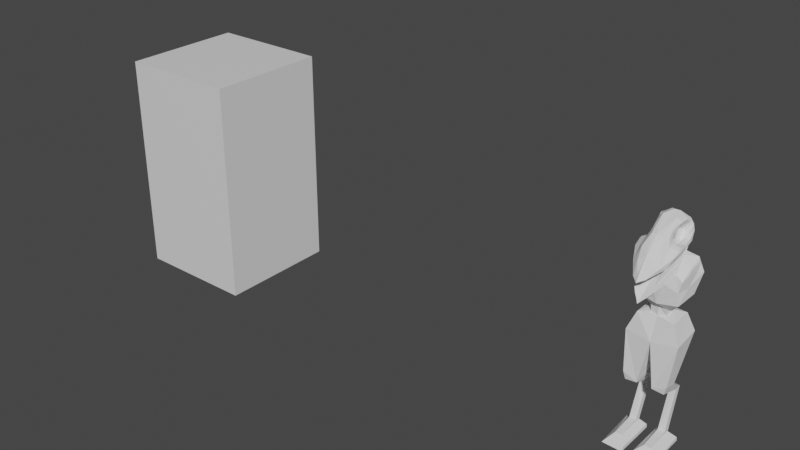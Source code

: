 # Source: Character3.blend  (saved by Blender 2.82.7; exported with 4.5.12 LTS)
import bpy
from mathutils import Matrix  # noqa: F401  (used for matrix-valued properties, if any)

bpy.ops.wm.read_factory_settings(use_empty=True)
scene = bpy.context.scene
scene.name = 'Scene'

# ---- collections
col_collection = bpy.data.collections.new('Collection'); scene.collection.children.link(col_collection)

# ---- materials (node trees are filled in below, after node groups)
mat_material = bpy.data.materials.new('Material')
mat_material.alpha_threshold = 0.0
mat_material.use_transparent_shadow = False
mat_material.line_color = (0.0, 0.0, 0.0, 1.0)

# ---- material node trees
mat_material.use_nodes = True; mat_material.node_tree.nodes.clear()
_N = mat_material.node_tree.nodes; _L = mat_material.node_tree.links
n0 = _N.new('ShaderNodeOutputMaterial'); n0.name = 'Material Output'; n0.location = (300, 300)
n1 = _N.new('ShaderNodeBsdfPrincipled'); n1.name = 'Principled BSDF'; n1.location = (10, 300)
n1.distribution = 'GGX'
n1.subsurface_method = 'BURLEY'
n1.inputs[2].default_value = 0.4
n1.inputs[3].default_value = 1.45
n1.inputs[27].default_value = (0.0, 0.0, 0.0, 1.0)
n1.inputs[28].default_value = 1.0
_L.new(n1.outputs[0], n0.inputs[0])
n0.is_active_output = True

# ---- world
world_world = bpy.data.worlds.new('World'); scene.world = world_world
world_world.use_nodes = True; world_world.node_tree.nodes.clear()
_N = world_world.node_tree.nodes; _L = world_world.node_tree.links
n0 = _N.new('ShaderNodeOutputWorld'); n0.name = 'World Output'; n0.location = (300, 300)
n1 = _N.new('ShaderNodeBackground'); n1.name = 'Background'; n1.location = (10, 300)
n1.inputs[0].default_value = (0.05088, 0.05088, 0.05088, 1.0)
_L.new(n1.outputs[0], n0.inputs[0])
n0.is_active_output = True
world_world.color = (0.05088, 0.05088, 0.05088)
world_world.use_sun_shadow = False
world_world.sun_shadow_jitter_overblur = 0.0

# ---- meshes
me_cube = bpy.data.meshes.new('Cube')
me_cube.from_pydata([(1.0, 1.0, 1.0), (1.0, 1.0, -1.0), (1.0, -1.0, 1.0), (1.0, -1.0, -1.0), (-1.0, 1.0, 1.0), (-1.0, 1.0, -1.0), (-1.0, -1.0, 1.0), (-1.0, -1.0, -1.0)], [], [(0, 4, 6, 2), (3, 2, 6, 7), (7, 6, 4, 5), (5, 1, 3, 7), (1, 0, 2, 3), (5, 4, 0, 1)])
_uv = me_cube.uv_layers.new(name='UVMap')
_uv.uv.foreach_set('vector', [0.625, 0.5, 0.875, 0.5, 0.875, 0.75, 0.625, 0.75, 0.375, 0.75, 0.625, 0.75, 0.625, 1.0, 0.375, 1.0, 0.375, 0.0, 0.625, 0.0, 0.625, 0.25, 0.375, 0.25, 0.125, 0.5, 0.375, 0.5, 0.375, 0.75, 0.125, 0.75, 0.375, 0.5, 0.625, 0.5, 0.625, 0.75, 0.375, 0.75, 0.375, 0.25, 0.625, 0.25, 0.625, 0.5, 0.375, 0.5])
me_cube.materials.append(mat_material)
me_cube.use_remesh_preserve_volume = False
me_cube.use_remesh_preserve_attributes = False
me_cube.use_mirror_vertex_groups = False
me_cube.update()
me_cube_001 = bpy.data.meshes.new('Cube.001')
me_cube_001.from_pydata([(0.6388, -0.1787, 0.8165), (0.5057, -0.09418, 0.8682), (0.5611, -0.08181, 0.6933), (0.6051, -0.1044, 0.7815), (0.6334, -0.1291, 0.8536), (0.02263, -0.1783, 0.759), (0.5465, 0.03098, 0.8464), (0.5427, 0.06899, 0.8729), (0.4102, -0.1666, 0.8777), (0.3931, -0.1281, 0.8861), (0.4591, -0.08168, 0.8606), (0.4439, -0.05945, 0.8493), (0.3561, 0.03984, 0.8416), (0.8427, 0.08774, 0.5789), (0.4406, -0.2021, 0.8422), (0.5702, -0.03891, 0.8453), (0.5389, -0.05548, 0.7881), (0.686, -0.05604, 0.3386), (0.5773, 0.02709, 0.8185), (0.6614, -0.1036, 0.8015), (0.6099, -0.0342, 0.8117), (0.5389, -0.1508, 0.7611), (0.4197, -0.2433, 0.7237), (0.3249, -0.08943, 0.8843), (0.4471, -0.09879, 0.6846), (0.3554, -0.1737, 0.7526), (0.4356, -0.2709, 0.7556), (0.2475, -0.3019, 0.696), (0.129, -0.2408, 0.7322), (0.2327, -0.2985, 0.7889), (0.06195, -0.3454, 0.6719), (0.2085, -0.3455, 0.6832), (0.06058, -0.2784, 0.7152), (0.383, 0.04933, 0.8081), (0.1764, 0.1081, 0.7705), (0.6408, -0.05999, 0.4505), (0.3586, -0.01757, 0.8376), (0.7802, 2.632e-06, 0.585), (0.1461, -0.3134, 0.6885), (0.0, -0.2954, 0.7124), (0.2854, 0.01449, 0.8437), (0.01186, 0.0207, 0.6944), (0.3021, 0.01931, 0.7894), (0.2933, -0.2337, 0.8702), (0.1911, 0.05552, 0.7328), (0.4481, -0.005711, 0.66), (0.1789, 0.07848, 0.752), (0.2502, 0.08719, 0.7361), (0.0, -0.2825, 0.8376), (0.3321, 0.06923, 0.8912), (0.01786, -0.1521, 0.7706), (0.3386, 0.03927, 0.8025), (0.2646, 0.003214, 0.785), (0.2567, -0.05536, 0.8708), (0.2988, -0.08906, 0.9829), (0.252, -0.04257, 0.7141), (0.4246, 0.06308, 0.8855), (0.2809, -0.014, 0.7922), (0.3624, 0.05246, 0.7075), (0.446, 0.05063, 0.8098), (0.3337, 0.03571, 0.6974), (0.1946, 0.003312, 0.9046), (0.2357, -0.0205, 0.8609), (0.4033, -0.099, 0.8781), (0.8507, 0.1185, 0.6451), (0.2432, -0.02874, 0.9241), (0.7787, 0.01293, 0.6371), (0.2191, 0.01761, 0.8666), (0.6323, -0.1013, 0.856), (0.7733, 0.1169, 0.693), (0.0, -0.3823, 0.6583), (0.2602, 0.04575, 0.8519), (0.2904, 0.1437, 0.9042), (0.0, -0.221, 0.7395), (0.2498, 0.06448, 0.9082), (0.2756, -0.06603, 0.8993), (0.07307, -0.08272, 0.5216), (0.5295, -0.2256, 0.7374), (0.07809, -0.3677, 0.6684), (0.3608, 0.1248, 0.8163), (0.6102, 0.004981, 0.6595), (0.3179, -0.1323, 0.9382), (0.5604, 0.02039, 0.7865), (0.1661, -0.1729, 0.9573), (0.4714, 0.03436, 0.6897), (0.3148, -0.09243, 0.9539), (0.2165, 0.002567, 0.9433), (0.0, -0.3531, 0.7226), (0.06066, -0.3503, 0.7129), (0.7026, -0.0518, 0.545), (0.2755, -0.08268, 0.6788), (0.2172, 0.1049, 0.74), (0.4567, 0.153, 0.5947), (0.4037, 0.1074, 0.7126), (0.5038, -0.05423, 0.5922), (0.2533, -0.09168, 0.7832), (0.2255, -0.144, 0.7693), (0.1311, 0.01777, 0.6831), (0.09559, -0.1174, 0.7769), (0.01096, -0.004778, 0.6813), (0.3662, -0.1083, 0.6502), (0.02132, -0.01637, 0.7363), (0.2288, -0.2297, 0.559), (0.1415, -0.06839, 0.7848), (0.3022, -0.06115, 0.5836), (0.1958, -0.01626, 0.7828), (0.01297, -0.2034, 0.5523), (0.1023, -0.1894, 0.7517), (0.2253, -0.0722, 0.564), (0.07241, 0.02596, 0.6935), (0.0778, -0.02428, 0.7877), (0.09297, -0.005893, 0.7715), (0.08758, -0.3153, 0.4802), (0.4182, -0.05126, 0.6971), (0.1919, 0.03139, 0.7005), (0.2015, -0.01451, 0.7485), (0.2128, 0.06963, 0.7366), (0.1535, -0.1237, 0.6059), (0.0279, -0.00157, 0.7542), (0.01687, -0.05208, 0.7946), (0.0, -0.2072, 0.5618), (0.423, 0.008034, 0.7685), (0.2058, -0.006335, 0.7729), (0.0, -0.3367, 0.4579), (0.2565, -0.1824, 0.5803), (0.0, -0.07827, 0.7939), (0.1948, -0.2561, 0.5257), (0.4071, 0.03102, 0.7638), (0.1748, 0.02615, 0.7045), (0.2077, -0.2925, 0.5086), (0.01827, -0.2086, 0.7453), (0.009501, -0.1569, 0.5839), (0.01276, -0.09614, 0.7903), (0.0, -0.1234, 0.6326), (0.04814, -0.2009, 0.5565), (0.3137, 0.003908, 0.7638), (0.1418, 0.02138, 0.6972), (0.1425, -0.1344, 0.6207), (0.0, -0.216, 0.5432), (0.07246, -0.07409, 0.5565), (0.03074, 0.004256, 0.78), (0.2727, -0.02151, 0.6368), (0.0, 0.02131, 0.7742), (0.01042, -0.08286, 0.6309), (0.01034, -0.1093, 0.6143), (0.0, -0.003404, 0.7906), (0.0, -0.03246, 0.7969), (0.0, -0.04362, 0.6558), (0.02512, 0.01045, 0.773), (0.0, 0.007232, 0.689), (0.0, -0.02893, 0.7235), (0.6399, -0.1095, 0.6844), (0.5764, -0.03118, 0.7474), (0.01979, -0.1246, 0.7816), (0.6155, -0.06429, 0.7219), (0.0, -0.07008, 0.572), (0.1703, -0.08236, 0.5074), (0.0, -0.1459, 0.5911), (0.01023, -0.0305, 0.6644), (0.6397, -0.1273, 0.7897), (0.5086, 0.06446, 0.8171), (0.1706, 0.0007372, 0.6901), (0.01039, -0.1771, 0.5704), (0.0, -0.1894, 0.562), (0.0, -0.1378, 0.7793), (0.0, -0.09615, 0.6226), (0.0, -0.1649, 0.7658), (0.0, -0.1059, 0.7942), (0.2142, 0.06904, 0.7537), (0.1142, -0.05522, 0.5926), (0.01005, -0.04141, 0.7092), (0.0, -0.0176, 0.6732), (0.0, -0.122, 0.6063), (0.5272, 0.1122, 0.8904), (0.0, -0.07512, 0.3147), (0.0, -0.06977, 0.6391), (0.0, -0.05247, 0.6986), (0.4414, -0.2301, 0.5749), (0.2999, -0.01293, 0.6991), (0.0, -0.167, 0.5772), (0.6692, -0.1255, 0.8363), (0.3472, -0.1226, 0.9122), (0.6529, -0.06731, 0.839), (0.6273, -0.05427, 0.1735), (0.1891, 0.03512, 0.9211), (0.7977, 0.0146, 0.6219), (0.2689, -0.02434, 0.2594), (0.2637, -0.01798, 0.1915), (0.641, 0.01414, -0.8873), (0.9183, 0.09499, -0.9957), (0.6421, -0.1749, -0.9114), (0.6192, 0.1117, -0.5347), (0.7524, -0.1058, -0.3698), (0.7579, 0.02375, 0.4661), (0.8975, -0.07507, -0.001325), (0.1689, -0.1194, -0.9957), (0.7485, 0.004852, -0.3988), (0.9535, 0.1346, 0.5656), (0.3939, -0.1749, -0.9114), (0.3853, 0.1153, -0.5513), (0.2641, -0.1045, -0.426), (0.0, 0.03046, 0.6974), (0.0, -0.08481, 0.5253), (0.0, -0.02434, 0.2594), (0.0, -0.03275, 0.1862), (0.0, -0.09004, -0.02851), (0.8736, 0.1588, 0.02067), (0.6421, 0.05895, -0.9114), (0.9132, 0.08757, -0.9585), (0.9167, -0.24, -0.9957), (0.3939, 0.01414, -0.8873), (0.6114, 0.1315, 0.1772), (0.1689, -0.2289, -0.9585), (0.8309, 0.1007, 0.6622), (0.8114, 0.0988, 0.3795), (0.2689, 0.07404, 0.2713), (0.2637, 0.07291, 0.2061), (0.1689, 0.09499, -0.9957), (0.1352, 0.05377, 1.057), (0.0, -0.1752, 0.9631), (0.2908, 0.1223, -0.4844), (0.6223, 0.164, -0.5289), (0.3939, 0.05895, -0.9114), (0.0, 0.1437, 0.1742), (0.0, 0.1305, 0.9686), (0.1689, 0.08757, -0.9585), (0.3783, 0.1651, -0.5449), (0.6766, -0.09848, -0.4404), (0.2098, 0.004889, -0.3988), (0.0, 0.1103, 0.7536), (0.0, 0.1393, 0.5702), (0.0, 0.13, 0.3715), (0.0, 0.07236, 0.2431), (0.0, 0.1813, 0.02795), (0.1689, -0.248, -0.9957), (0.0, 0.0336, 1.068), (0.5776, 0.001361, 0.8087), (0.4606, -0.004738, 0.8503), (0.4547, 0.07746, 0.9819), (0.2351, -0.02498, 1.041), (0.3813, 0.09992, 0.9979), (0.6022, -0.02635, 0.827), (0.5576, 0.07499, 0.8273), (0.4825, 0.05105, 0.8689), (0.5235, 0.08851, 0.9623), (0.4107, 0.02495, 1.013), (0.3734, -0.008425, 1.01), (0.4121, 0.05312, 0.9974), (0.3177, -0.08044, 0.9339), (0.3926, 0.05164, 1.013), (0.3393, -0.02752, 0.9809), (0.3345, -0.09637, 0.9112), (0.5484, 0.09529, 0.9113), (0.5454, -0.00589, 0.8407), (0.02397, -0.1947, 0.7515), (0.4137, 0.02878, 0.8496), (0.3661, -0.07092, 0.8486)], [], [(67, 184, 61), (184, 71, 74), (248, 65, 250), (122, 42, 52), (8, 4, 68), (18, 236, 160), (244, 49, 56), (75, 23, 53), (246, 54, 85), (0, 159, 180), (152, 154, 2), (61, 184, 86), (152, 2, 82), (49, 71, 12), (49, 244, 238), (4, 180, 68), (15, 1, 68), (0, 26, 77), (0, 77, 159), (3, 21, 16), (237, 253, 6), (17, 174, 186), (68, 9, 8), (70, 88, 87), (15, 253, 11), (0, 4, 8), (6, 18, 7), (243, 6, 7), (18, 242, 7), (253, 237, 11), (181, 8, 9), (9, 10, 63), (174, 35, 156), (4, 0, 180), (82, 2, 113), (255, 11, 237), (9, 63, 251), (1, 10, 9), (241, 18, 6), (44, 161, 128), (59, 16, 33), (181, 81, 8), (36, 12, 40), (255, 56, 12), (56, 255, 243), (255, 237, 243), (68, 1, 9), (23, 251, 63), (241, 6, 253), (10, 1, 11), (54, 246, 239), (24, 152, 121), (63, 10, 256), (51, 135, 33), (57, 105, 52), (107, 5, 50), (160, 121, 152), (111, 118, 101), (256, 23, 63), (181, 85, 81), (181, 251, 85), (98, 95, 96), (111, 140, 148), (54, 81, 85), (127, 178, 168), (122, 135, 42), (117, 161, 178), (65, 53, 61), (23, 75, 248), (101, 115, 111), (75, 65, 248), (181, 9, 251), (76, 202, 174), (109, 201, 141), (139, 202, 76), (29, 88, 78), (107, 254, 5), (152, 24, 154), (114, 116, 44), (103, 105, 57), (168, 161, 44), (48, 87, 88), (151, 2, 154), (251, 23, 248), (44, 46, 168), (107, 28, 32), (5, 166, 50), (122, 115, 135), (50, 153, 107), (51, 33, 57), (202, 139, 155), (16, 236, 3), (98, 153, 132), (23, 256, 53), (170, 137, 55), (35, 174, 17), (61, 62, 67), (74, 49, 238), (118, 148, 142), (49, 12, 56), (184, 67, 71), (108, 76, 156), (140, 111, 110), (178, 113, 100), (18, 160, 242), (99, 149, 41), (70, 78, 88), (161, 99, 136), (12, 11, 255), (76, 108, 139), (115, 55, 135), (16, 95, 33), (146, 110, 119), (110, 122, 105), (71, 49, 74), (61, 53, 62), (57, 33, 95), (251, 248, 85), (95, 25, 96), (121, 33, 135), (54, 83, 81), (122, 110, 111), (57, 52, 51), (62, 53, 256), (65, 61, 86), (30, 78, 70), (71, 62, 40), (141, 60, 116), (96, 107, 98), (11, 256, 10), (36, 62, 256), (62, 36, 40), (11, 1, 15), (153, 98, 107), (42, 51, 52), (116, 60, 47), (105, 103, 110), (53, 65, 75), (54, 239, 83), (95, 103, 57), (170, 101, 150), (55, 137, 90), (160, 236, 16), (125, 119, 110), (125, 110, 103), (132, 153, 167), (73, 130, 107), (82, 113, 127), (28, 96, 25), (254, 107, 130), (71, 40, 12), (100, 113, 2), (243, 237, 6), (102, 24, 90), (174, 156, 76), (153, 50, 164), (111, 148, 118), (62, 71, 67), (43, 26, 14), (121, 55, 90), (178, 100, 117), (127, 160, 82), (154, 24, 102), (19, 182, 180), (55, 121, 135), (121, 90, 24), (46, 44, 34), (88, 29, 48), (39, 73, 107), (52, 105, 122), (0, 14, 26), (8, 14, 0), (43, 29, 26), (182, 15, 68), (83, 48, 43), (15, 182, 241), (20, 236, 18), (236, 20, 3), (241, 253, 15), (241, 20, 18), (20, 19, 3), (241, 182, 20), (107, 32, 39), (22, 21, 77), (140, 110, 145), (95, 16, 21), (25, 21, 22), (110, 146, 145), (26, 29, 31), (32, 38, 30), (19, 180, 159), (168, 46, 34), (160, 127, 168), (77, 21, 3), (30, 39, 32), (27, 22, 31), (39, 30, 70), (77, 31, 22), (81, 14, 8), (45, 60, 141), (43, 48, 29), (27, 25, 22), (21, 25, 95), (31, 77, 26), (97, 136, 109), (79, 160, 34), (48, 83, 219), (31, 29, 78), (27, 30, 38), (28, 27, 38), (116, 47, 91), (30, 27, 78), (38, 32, 28), (44, 116, 34), (98, 125, 103), (81, 43, 14), (43, 81, 83), (34, 160, 168), (79, 229, 72), (182, 19, 20), (44, 128, 114), (36, 256, 11), (31, 78, 27), (33, 121, 59), (229, 79, 34), (3, 19, 159), (28, 25, 27), (173, 79, 72), (114, 141, 116), (60, 58, 47), (135, 51, 42), (11, 12, 36), (122, 111, 115), (94, 66, 80), (185, 66, 37), (185, 37, 13), (231, 92, 214), (69, 84, 80), (141, 201, 169), (156, 94, 104), (156, 35, 94), (80, 45, 94), (84, 60, 45), (185, 64, 213), (64, 185, 13), (17, 193, 35), (96, 28, 107), (178, 161, 168), (214, 193, 17), (159, 77, 3), (94, 89, 66), (37, 66, 89), (197, 214, 92), (229, 91, 93), (229, 92, 230), (136, 99, 41), (193, 37, 89), (47, 58, 93), (213, 64, 69), (69, 58, 84), (37, 193, 13), (104, 169, 108), (193, 214, 197), (45, 104, 94), (98, 103, 95), (117, 100, 124), (13, 197, 64), (80, 66, 69), (141, 169, 104), (213, 69, 66), (84, 58, 60), (197, 69, 64), (109, 41, 201), (128, 136, 97), (127, 113, 178), (92, 69, 197), (93, 91, 47), (97, 141, 114), (193, 197, 13), (89, 35, 193), (89, 94, 35), (128, 161, 136), (92, 231, 230), (84, 45, 80), (128, 97, 114), (66, 185, 213), (58, 69, 93), (104, 108, 156), (108, 169, 139), (92, 229, 93), (92, 93, 69), (104, 45, 141), (112, 129, 120), (112, 120, 123), (112, 126, 129), (124, 177, 126), (123, 138, 126), (106, 163, 162), (134, 126, 138), (106, 134, 138), (126, 112, 123), (117, 124, 126), (90, 137, 102), (117, 126, 134), (129, 177, 102), (129, 102, 120), (161, 117, 99), (134, 144, 143), (179, 131, 162), (109, 141, 97), (169, 201, 155), (134, 162, 131), (134, 131, 157), (170, 55, 115), (177, 129, 126), (137, 133, 120), (134, 143, 117), (102, 137, 120), (143, 175, 147), (117, 147, 158), (155, 139, 169), (136, 41, 109), (98, 132, 125), (137, 176, 133), (99, 117, 158), (115, 101, 170), (172, 134, 157), (171, 99, 158), (59, 160, 16), (160, 152, 82), (144, 165, 143), (162, 134, 106), (229, 34, 91), (177, 154, 102), (170, 176, 137), (134, 172, 144), (34, 116, 91), (143, 147, 117), (160, 59, 121), (199, 200, 220), (194, 205, 200), (183, 204, 205), (212, 190, 198), (227, 200, 199), (100, 2, 151), (187, 186, 203), (151, 177, 100), (160, 79, 173), (196, 206, 194), (189, 208, 209), (208, 207, 190), (188, 221, 191), (229, 224, 72), (160, 173, 242), (177, 151, 154), (188, 210, 190), (233, 223, 211), (124, 100, 177), (212, 225, 217), (198, 222, 225), (199, 226, 222), (220, 228, 196), (205, 233, 228), (209, 212, 234), (216, 187, 183), (216, 215, 186), (222, 207, 225), (215, 214, 17), (191, 199, 210), (194, 211, 183), (225, 207, 208), (235, 219, 239), (189, 209, 234), (239, 219, 83), (222, 226, 221), (217, 225, 208), (233, 211, 206), (233, 206, 196), (190, 212, 209), (191, 210, 188), (224, 235, 218), (223, 232, 216), (232, 215, 216), (231, 214, 215), (226, 220, 221), (231, 215, 232), (223, 216, 211), (212, 217, 234), (198, 225, 212), (210, 222, 198), (199, 222, 210), (199, 220, 226), (189, 234, 195), (200, 228, 220), (228, 233, 196), (205, 228, 200), (217, 208, 189), (194, 200, 192), (218, 235, 239), (216, 183, 211), (210, 198, 190), (216, 186, 187), (183, 205, 194), (215, 17, 186), (192, 227, 196), (227, 199, 191), (196, 227, 191), (192, 200, 227), (186, 174, 203), (207, 221, 188), (187, 203, 204), (187, 204, 183), (189, 195, 217), (196, 191, 221), (196, 194, 192), (207, 188, 190), (206, 211, 194), (222, 221, 207), (208, 190, 209), (68, 180, 182), (196, 221, 220), (247, 249, 245), (252, 244, 243), (7, 252, 243), (249, 218, 239), (72, 244, 173), (249, 247, 238), (247, 245, 250), (242, 252, 7), (249, 246, 245), (240, 72, 224), (246, 85, 250), (238, 240, 249), (218, 249, 240), (238, 244, 240), (72, 240, 244), (244, 252, 173), (246, 250, 245), (250, 86, 247), (249, 239, 246), (252, 242, 173), (85, 248, 250), (250, 65, 86), (243, 244, 56), (240, 224, 218), (247, 184, 238), (247, 86, 184), (74, 238, 184), (170, 150, 176), (101, 118, 142, 150), (148, 140, 145, 142), (119, 125, 146), (167, 125, 132), (153, 164, 167), (50, 166, 164), (73, 166, 5, 254, 130), (163, 106, 138), (179, 162, 163), (131, 179, 157), (165, 144, 172), (143, 165, 175), (147, 171, 158), (99, 171, 149), (41, 149, 201)])
_uv = me_cube_001.uv_layers.new(name='UVMap')
_uv.uv.foreach_set('vector', [0.0, 0.0, 0.0, 0.0, 0.0, 0.0, 0.0, 0.0, 0.0, 0.0, 0.0, 0.0, 0.0, 0.0, 0.0, 0.0, 0.0, 0.0, 0.0, 0.0, 0.0, 0.0, 0.0, 0.0, 0.0, 0.0, 0.0, 0.0, 0.0, 0.0, 0.0, 0.0, 0.0, 0.0, 0.0, 0.0, 0.0, 0.0, 0.0, 0.0, 0.0, 0.0, 0.0, 0.0, 0.0, 0.0, 0.0, 0.0, 0.0, 0.0, 0.0, 0.0, 0.0, 0.0, 0.0, 0.0, 0.0, 0.0, 0.0, 0.0, 0.0, 0.0, 0.0, 0.0, 0.0, 0.0, 0.0, 0.0, 0.0, 0.0, 0.0, 0.0, 0.0, 0.0, 0.0, 0.0, 0.0, 0.0, 0.0, 0.0, 0.0, 0.0, 0.0, 0.0, 0.0, 0.0, 0.0, 0.0, 0.0, 0.0, 0.0, 0.0, 0.0, 0.0, 0.0, 0.0, 0.0, 0.0, 0.0, 0.0, 0.0, 0.0, 0.0, 0.0, 0.0, 0.0, 0.0, 0.0, 0.0, 0.0, 0.0, 0.0, 0.0, 0.0, 0.0, 0.0, 0.0, 0.0, 0.0, 0.0, 0.0, 0.0, 0.0, 0.0, 0.0, 0.0, 0.0, 0.0, 0.0, 0.0, 0.0, 0.0, 0.0, 0.0, 0.0, 0.0, 0.0, 0.0, 0.0, 0.0, 0.0, 0.0, 0.0, 0.0, 0.0, 0.0, 0.0, 0.0, 0.0, 0.0, 0.0, 0.0, 0.0, 0.0, 0.0, 0.0, 0.0, 0.0, 0.0, 0.0, 0.0, 0.0, 0.0, 0.0, 0.0, 0.0, 0.0, 0.0, 0.0, 0.0, 0.0, 0.0, 0.0, 0.0, 0.0, 0.0, 0.0, 0.0, 0.0, 0.0, 0.0, 0.0, 0.0, 0.0, 0.0, 0.0, 0.0, 0.0, 0.0, 0.0, 0.0, 0.0, 0.0, 0.0, 0.0, 0.0, 0.0, 0.0, 0.0, 0.0, 0.0, 0.0, 0.0, 0.0, 0.0, 0.0, 0.0, 0.0, 0.0, 0.0, 0.0, 0.0, 0.0, 0.0, 0.0, 0.0, 0.0, 0.0, 0.0, 0.0, 0.0, 0.0, 0.0, 0.0, 0.0, 0.0, 0.0, 0.0, 0.0, 0.0, 0.0, 0.0, 0.0, 0.0, 0.0, 0.0, 0.0, 0.0, 0.0, 0.0, 0.0, 0.0, 0.0, 0.0, 0.0, 0.0, 0.0, 0.0, 0.0, 0.0, 0.0, 0.0, 0.0, 0.0, 0.0, 0.0, 0.0, 0.0, 0.0, 0.0, 0.0, 0.0, 0.0, 0.0, 0.0, 0.0, 0.0, 0.0, 0.0, 0.0, 0.0, 0.0, 0.0, 0.0, 0.0, 0.0, 0.0, 0.0, 0.0, 0.0, 0.0, 0.0, 0.0, 0.0, 0.0, 0.0, 0.0, 0.0, 0.0, 0.0, 0.0, 0.0, 0.0, 0.0, 0.0, 0.0, 0.0, 0.0, 0.0, 0.0, 0.0, 0.0, 0.0, 0.0, 0.0, 0.0, 0.0, 0.0, 0.0, 0.0, 0.0, 0.0, 0.0, 0.0, 0.0, 0.0, 0.0, 0.0, 0.0, 0.0, 0.0, 0.0, 0.0, 0.0, 0.0, 0.0, 0.0, 0.0, 0.0, 0.0, 0.0, 0.0, 0.0, 0.0, 0.0, 0.0, 0.0, 0.0, 0.0, 0.0, 0.0, 0.0, 0.0, 0.0, 0.0, 0.0, 0.0, 0.0, 0.0, 0.0, 0.0, 0.0, 0.0, 0.0, 0.0, 0.0, 0.0, 0.0, 0.0, 0.0, 0.0, 0.0, 0.0, 0.0, 0.0, 0.0, 0.0, 0.0, 0.0, 0.0, 0.0, 0.0, 0.0, 0.0, 0.0, 0.0, 0.0, 0.0, 0.0, 0.0, 0.0, 0.0, 0.0, 0.0, 0.0, 0.0, 0.0, 0.0, 0.0, 0.0, 0.0, 0.0, 0.0, 0.0, 0.0, 0.0, 0.0, 0.0, 0.0, 0.0, 0.0, 0.0, 0.0, 0.0, 0.0, 0.0, 0.0, 0.0, 0.0, 0.0, 0.0, 0.0, 0.0, 0.0, 0.0, 0.0, 0.0, 0.0, 0.0, 0.0, 0.0, 0.0, 0.0, 0.0, 0.0, 0.0, 0.0, 0.0, 0.0, 0.0, 0.0, 0.0, 0.0, 0.0, 0.0, 0.0, 0.0, 0.0, 0.0, 0.0, 0.0, 0.0, 0.0, 0.0, 0.0, 0.0, 0.0, 0.0, 0.0, 0.0, 0.0, 0.0, 0.0, 0.0, 0.0, 0.0, 0.0, 0.0, 0.0, 0.0, 0.0, 0.0, 0.0, 0.0, 0.0, 0.0, 0.0, 0.0, 0.0, 0.0, 0.0, 0.0, 0.0, 0.0, 0.0, 0.0, 0.0, 0.0, 0.0, 0.0, 0.0, 0.0, 0.0, 0.0, 0.0, 0.0, 0.0, 0.0, 0.0, 0.0, 0.0, 0.0, 0.0, 0.0, 0.0, 0.0, 0.0, 0.0, 0.0, 0.0, 0.0, 0.0, 0.0, 0.0, 0.0, 0.0, 0.0, 0.0, 0.0, 0.0, 0.0, 0.0, 0.0, 0.0, 0.0, 0.0, 0.0, 0.0, 0.0, 0.0, 0.0, 0.0, 0.0, 0.0, 0.0, 0.0, 0.0, 0.0, 0.0, 0.0, 0.0, 0.0, 0.0, 0.0, 0.0, 0.0, 0.0, 0.0, 0.0, 0.0, 0.0, 0.0, 0.0, 0.0, 0.0, 0.0, 0.0, 0.0, 0.0, 0.0, 0.0, 0.0, 0.0, 0.0, 0.0, 0.0, 0.0, 0.0, 0.0, 0.0, 0.0, 0.0, 0.0, 0.0, 0.0, 0.0, 0.0, 0.0, 0.0, 0.0, 0.0, 0.0, 0.0, 0.0, 0.0, 0.0, 0.0, 0.0, 0.0, 0.0, 0.0, 0.0, 0.0, 0.0, 0.0, 0.0, 0.0, 0.0, 0.0, 0.0, 0.0, 0.0, 0.0, 0.0, 0.0, 0.0, 0.0, 0.0, 0.0, 0.0, 0.0, 0.0, 0.0, 0.0, 0.0, 0.0, 0.0, 0.0, 0.0, 0.0, 0.0, 0.0, 0.0, 0.0, 0.0, 0.0, 0.0, 0.0, 0.0, 0.0, 0.0, 0.0, 0.0, 0.0, 0.0, 0.0, 0.0, 0.0, 0.0, 0.0, 0.0, 0.0, 0.0, 0.0, 0.0, 0.0, 0.0, 0.0, 0.0, 0.0, 0.0, 0.0, 0.0, 0.0, 0.0, 0.0, 0.0, 0.0, 0.0, 0.0, 0.0, 0.0, 0.0, 0.0, 0.0, 0.0, 0.0, 0.0, 0.0, 0.0, 0.0, 0.0, 0.0, 0.0, 0.0, 0.0, 0.0, 0.0, 0.0, 0.0, 0.0, 0.0, 0.0, 0.0, 0.0, 0.0, 0.0, 0.0, 0.0, 0.0, 0.0, 0.0, 0.0, 0.0, 0.0, 0.0, 0.0, 0.0, 0.0, 0.0, 0.0, 0.0, 0.0, 0.0, 0.0, 0.0, 0.0, 0.0, 0.0, 0.0, 0.0, 0.0, 0.0, 0.0, 0.0, 0.0, 0.0, 0.0, 0.0, 0.0, 0.0, 0.0, 0.0, 0.0, 0.0, 0.0, 0.0, 0.0, 0.0, 0.0, 0.0, 0.0, 0.0, 0.0, 0.0, 0.0, 0.0, 0.0, 0.0, 0.0, 0.0, 0.0, 0.0, 0.0, 0.0, 0.0, 0.0, 0.0, 0.0, 0.0, 0.0, 0.0, 0.0, 0.0, 0.0, 0.0, 0.0, 0.0, 0.0, 0.0, 0.0, 0.0, 0.0, 0.0, 0.0, 0.0, 0.0, 0.0, 0.0, 0.0, 0.0, 0.0, 0.0, 0.0, 0.0, 0.0, 0.0, 0.0, 0.0, 0.0, 0.0, 0.0, 0.0, 0.0, 0.0, 0.0, 0.0, 0.0, 0.0, 0.0, 0.0, 0.0, 0.0, 0.0, 0.0, 0.0, 0.0, 0.0, 0.0, 0.0, 0.0, 0.0, 0.0, 0.0, 0.0, 0.0, 0.0, 0.0, 0.0, 0.0, 0.0, 0.0, 0.0, 0.0, 0.0, 0.0, 0.0, 0.0, 0.0, 0.0, 0.0, 0.0, 0.0, 0.0, 0.0, 0.0, 0.0, 0.0, 0.0, 0.0, 0.0, 0.0, 0.0, 0.0, 0.0, 0.0, 0.0, 0.0, 0.0, 0.0, 0.0, 0.0, 0.0, 0.0, 0.0, 0.0, 0.0, 0.0, 0.0, 0.0, 0.0, 0.0, 0.0, 0.0, 0.0, 0.0, 0.0, 0.0, 0.0, 0.0, 0.0, 0.0, 0.0, 0.0, 0.0, 0.0, 0.0, 0.0, 0.0, 0.0, 0.0, 0.0, 0.0, 0.0, 0.0, 0.0, 0.0, 0.0, 0.0, 0.0, 0.0, 0.0, 0.0, 0.0, 0.0, 0.0, 0.0, 0.0, 0.0, 0.0, 0.0, 0.0, 0.0, 0.0, 0.0, 0.0, 0.0, 0.0, 0.0, 0.0, 0.0, 0.0, 0.0, 0.0, 0.0, 0.0, 0.0, 0.0, 0.0, 0.0, 0.0, 0.0, 0.0, 0.0, 0.0, 0.0, 0.0, 0.0, 0.0, 0.0, 0.0, 0.0, 0.0, 0.0, 0.0, 0.0, 0.0, 0.0, 0.0, 0.0, 0.0, 0.0, 0.0, 0.0, 0.0, 0.0, 0.0, 0.0, 0.0, 0.0, 0.0, 0.0, 0.0, 0.0, 0.0, 0.0, 0.0, 0.0, 0.0, 0.0, 0.0, 0.0, 0.0, 0.0, 0.0, 0.0, 0.0, 0.0, 0.0, 0.0, 0.0, 0.0, 0.0, 0.0, 0.0, 0.0, 0.0, 0.0, 0.0, 0.0, 0.0, 0.0, 0.0, 0.0, 0.0, 0.0, 0.0, 0.0, 0.0, 0.0, 0.0, 0.0, 0.0, 0.0, 0.0, 0.0, 0.0, 0.0, 0.0, 0.0, 0.0, 0.0, 0.0, 0.0, 0.0, 0.0, 0.0, 0.0, 0.0, 0.0, 0.0, 0.0, 0.0, 0.0, 0.0, 0.0, 0.0, 0.0, 0.0, 0.0, 0.0, 0.0, 0.0, 0.0, 0.0, 0.0, 0.0, 0.0, 0.0, 0.0, 0.0, 0.0, 0.0, 0.0, 0.0, 0.0, 0.0, 0.0, 0.0, 0.0, 0.0, 0.0, 0.0, 0.0, 0.0, 0.0, 0.0, 0.0, 0.0, 0.0, 0.0, 0.0, 0.0, 0.0, 0.0, 0.0, 0.0, 0.0, 0.0, 0.0, 0.0, 0.0, 0.0, 0.0, 0.0, 0.0, 0.0, 0.0, 0.0, 0.0, 0.0, 0.0, 0.0, 0.0, 0.0, 0.0, 0.0, 0.0, 0.0, 0.0, 0.0, 0.0, 0.0, 0.0, 0.0, 0.0, 0.0, 0.0, 0.0, 0.0, 0.0, 0.0, 0.0, 0.0, 0.0, 0.0, 0.0, 0.0, 0.0, 0.0, 0.0, 0.0, 0.0, 0.0, 0.0, 0.0, 0.0, 0.0, 0.0, 0.0, 0.0, 0.0, 0.0, 0.0, 0.0, 0.0, 0.0, 0.0, 0.0, 0.0, 0.0, 0.0, 0.0, 0.0, 0.0, 0.0, 0.0, 0.0, 0.0, 0.0, 0.0, 0.0, 0.0, 0.0, 0.0, 0.0, 0.0, 0.0, 0.0, 0.0, 0.0, 0.0, 0.0, 0.0, 0.0, 0.0, 0.0, 0.0, 0.0, 0.0, 0.0, 0.0, 0.0, 0.0, 0.0, 0.0, 0.0, 0.0, 0.0, 0.0, 0.0, 0.0, 0.0, 0.0, 0.0, 0.0, 0.0, 0.0, 0.0, 0.0, 0.0, 0.0, 0.0, 0.0, 0.0, 0.0, 0.0, 0.0, 0.0, 0.0, 0.0, 0.0, 0.0, 0.0, 0.0, 0.0, 0.0, 0.0, 0.0, 0.0, 0.0, 0.0, 0.0, 0.0, 0.0, 0.0, 0.0, 0.0, 0.0, 0.0, 0.0, 0.0, 0.0, 0.0, 0.0, 0.0, 0.0, 0.0, 0.0, 0.0, 0.0, 0.0, 0.0, 0.0, 0.0, 0.0, 0.0, 0.0, 0.0, 0.0, 0.0, 0.0, 0.0, 0.0, 0.0, 0.0, 0.0, 0.0, 0.0, 0.0, 0.0, 0.0, 0.0, 0.0, 0.0, 0.0, 0.0, 0.0, 0.0, 0.0, 0.0, 0.0, 0.0, 0.0, 0.0, 0.0, 0.0, 0.0, 0.0, 0.0, 0.0, 0.0, 0.0, 0.0, 0.0, 0.0, 0.0, 0.0, 0.0, 0.0, 0.0, 0.0, 0.0, 0.0, 0.0, 0.0, 0.0, 0.0, 0.0, 0.0, 0.0, 0.0, 0.0, 0.0, 0.0, 0.0, 0.0, 0.0, 0.0, 0.0, 0.0, 0.0, 0.0, 0.0, 0.0, 0.0, 0.0, 0.0, 0.0, 0.0, 0.0, 0.0, 0.0, 0.0, 0.0, 0.0, 0.0, 0.0, 0.0, 0.0, 0.0, 0.0, 0.0, 0.0, 0.0, 0.0, 0.0, 0.0, 0.0, 0.0, 0.0, 0.0, 0.0, 0.0, 0.0, 0.0, 0.0, 0.0, 0.0, 0.0, 0.0, 0.0, 0.0, 0.0, 0.0, 0.0, 0.0, 0.0, 0.0, 0.0, 0.0, 0.0, 0.0, 0.0, 0.0, 0.0, 0.0, 0.0, 0.0, 0.0, 0.0, 0.0, 0.0, 0.0, 0.0, 0.0, 0.0, 0.0, 0.0, 0.0, 0.0, 0.0, 0.0, 0.0, 0.0, 0.0, 0.0, 0.0, 0.0, 0.0, 0.0, 0.0, 0.0, 0.0, 0.0, 0.0, 0.0, 0.0, 0.0, 0.0, 0.0, 0.0, 0.0, 0.0, 0.0, 0.0, 0.0, 0.0, 0.0, 0.0, 0.0, 0.0, 0.0, 0.0, 0.0, 0.0, 0.0, 0.0, 0.0, 0.0, 0.0, 0.0, 0.0, 0.0, 0.0, 0.0, 0.0, 0.0, 0.0, 0.0, 0.0, 0.0, 0.0, 0.0, 0.0, 0.0, 0.0, 0.0, 0.0, 0.0, 0.0, 0.0, 0.0, 0.0, 0.0, 0.0, 0.0, 0.0, 0.0, 0.0, 0.0, 0.0, 0.0, 0.0, 0.0, 0.0, 0.0, 0.0, 0.0, 0.0, 0.0, 0.0, 0.0, 0.0, 0.0, 0.0, 0.0, 0.0, 0.0, 0.0, 0.0, 0.0, 0.0, 0.0, 0.0, 0.0, 0.0, 0.0, 0.0, 0.0, 0.0, 0.0, 0.0, 0.0, 0.0, 0.0, 0.0, 0.0, 0.0, 0.0, 0.0, 0.0, 0.0, 0.0, 0.0, 0.0, 0.0, 0.0, 0.0, 0.0, 0.0, 0.0, 0.0, 0.0, 0.0, 0.0, 0.0, 0.0, 0.0, 0.0, 0.0, 0.0, 0.0, 0.0, 0.0, 0.0, 0.0, 0.0, 0.0, 0.0, 0.0, 0.0, 0.0, 0.0, 0.0, 0.0, 0.0, 0.0, 0.0, 0.0, 0.0, 0.0, 0.0, 0.0, 0.0, 0.0, 0.0, 0.0, 0.0, 0.0, 0.0, 0.0, 0.0, 0.0, 0.0, 0.0, 0.0, 0.0, 0.0, 0.0, 0.0, 0.0, 0.0, 0.0, 0.0, 0.0, 0.0, 0.0, 0.0, 0.0, 0.0, 0.0, 0.0, 0.0, 0.0, 0.0, 0.0, 0.0, 0.0, 0.0, 0.0, 0.0, 0.0, 0.0, 0.0, 0.0, 0.0, 0.0, 0.0, 0.0, 0.0, 0.0, 0.0, 0.0, 0.0, 0.0, 0.0, 0.0, 0.0, 0.0, 0.0, 0.0, 0.0, 0.0, 0.0, 0.0, 0.0, 0.0, 0.0, 0.0, 0.0, 0.0, 0.0, 0.0, 0.0, 0.0, 0.0, 0.0, 0.0, 0.0, 0.0, 0.0, 0.0, 0.0, 0.0, 0.0, 0.0, 0.0, 0.0, 0.0, 0.0, 0.0, 0.0, 0.0, 0.0, 0.0, 0.0, 0.0, 0.0, 0.0, 0.0, 0.0, 0.0, 0.0, 0.0, 0.0, 0.0, 0.0, 0.0, 0.0, 0.0, 0.0, 0.0, 0.0, 0.0, 0.0, 0.0, 0.0, 0.0, 0.0, 0.0, 0.0, 0.0, 0.0, 0.0, 0.0, 0.0, 0.0, 0.0, 0.0, 0.0, 0.0, 0.0, 0.0, 0.0, 0.0, 0.0, 0.0, 0.0, 0.0, 0.0, 0.0, 0.0, 0.0, 0.0, 0.0, 0.0, 0.0, 0.0, 0.0, 0.0, 0.0, 0.0, 0.0, 0.0, 0.0, 0.0, 0.0, 0.0, 0.0, 0.0, 0.0, 0.0, 0.0, 0.0, 0.0, 0.0, 0.0, 0.0, 0.0, 0.0, 0.0, 0.0, 0.0, 0.0, 0.0, 0.0, 0.0, 0.0, 0.0, 0.0, 0.0, 0.0, 0.0, 0.0, 0.0, 0.0, 0.0, 0.0, 0.0, 0.0, 0.0, 0.0, 0.0, 0.0, 0.0, 0.0, 0.0, 0.0, 0.0, 0.0, 0.0, 0.0, 0.0, 0.0, 0.0, 0.0, 0.0, 0.0, 0.0, 0.0, 0.0, 0.0, 0.0, 0.0, 0.0, 0.0, 0.0, 0.0, 0.0, 0.0, 0.0, 0.0, 0.0, 0.0, 0.0, 0.0, 0.0, 0.0, 0.0, 0.0, 0.0, 0.0, 0.0, 0.0, 0.0, 0.0, 0.0, 0.0, 0.0, 0.0, 0.0, 0.0, 0.0, 0.0, 0.0, 0.0, 0.0, 0.0, 0.0, 0.0, 0.0, 0.0, 0.0, 0.0, 0.0, 0.0, 0.0, 0.0, 0.0, 0.0, 0.0, 0.0, 0.0, 0.0, 0.0, 0.0, 0.0, 0.0, 0.0, 0.0, 0.0, 0.0, 0.0, 0.0, 0.0, 0.0, 0.0, 0.0, 0.0, 0.0, 0.0, 0.0, 0.0, 0.0, 0.0, 0.0, 0.0, 0.0, 0.0, 0.0, 0.0, 0.0, 0.0, 0.0, 0.0, 0.0, 0.0, 0.0, 0.0, 0.0, 0.0, 0.0, 0.0, 0.0, 0.0, 0.0, 0.0, 0.0, 0.0, 0.0, 0.0, 0.0, 0.0, 0.0, 0.0, 0.0, 0.0, 0.0, 0.0, 0.0, 0.0, 0.0, 0.0, 0.0, 0.0, 0.0, 0.0, 0.0, 0.0, 0.0, 0.0, 0.0, 0.0, 0.0, 0.0, 0.0, 0.0, 0.0, 0.0, 0.0, 0.0, 0.0, 0.0, 0.0, 0.0, 0.0, 0.0, 0.0, 0.0, 0.0, 0.0, 0.0, 0.0, 0.0, 0.0, 0.0, 0.0, 0.0, 0.0, 0.0, 0.0, 0.0, 0.0, 0.0, 0.0, 0.0, 0.0, 0.0, 0.0, 0.0, 0.0, 0.0, 0.0, 0.0, 0.0, 0.0, 0.0, 0.0, 0.0, 0.0, 0.0, 0.0, 0.0, 0.0, 0.0, 0.0, 0.0, 0.0, 0.0, 0.0, 0.0, 0.0, 0.0, 0.0, 0.0, 0.0, 0.0, 0.0, 0.0, 0.0, 0.0, 0.0, 0.0, 0.0, 0.0, 0.0, 0.0, 0.0, 0.0, 0.0, 0.0, 0.0, 0.0, 0.0, 0.0, 0.0, 0.0, 0.0, 0.0, 0.0, 0.0, 0.0, 0.0, 0.0, 0.0, 0.0, 0.0, 0.0, 0.0, 0.0, 0.0, 0.0, 0.0, 0.0, 0.0, 0.0, 0.0, 0.0, 0.0, 0.0, 0.0, 0.0, 0.0, 0.0, 0.0, 0.0, 0.0, 0.0, 0.0, 0.0, 0.0, 0.0, 0.0, 0.0, 0.0, 0.0, 0.0, 0.0, 0.0, 0.0, 0.0, 0.0, 0.0, 0.0, 0.0, 0.0, 0.0, 0.0, 0.0, 0.0, 0.0, 0.0, 0.0, 0.0, 0.0, 0.0, 0.0, 0.0, 0.0, 0.0, 0.0, 0.0, 0.0, 0.0, 0.0, 0.0, 0.0, 0.0, 0.0, 0.0, 0.0, 0.0, 0.0, 0.0, 0.0, 0.0, 0.0, 0.0, 0.0, 0.0, 0.0, 0.0, 0.0, 0.0, 0.0, 0.0, 0.0, 0.0, 0.0, 0.0, 0.0, 0.0, 0.0, 0.0, 0.0, 0.0, 0.0, 0.0, 0.0, 0.0, 0.0, 0.0, 0.0, 0.0, 0.0, 0.0, 0.0, 0.0, 0.0, 0.0, 0.0, 0.0, 0.0, 0.0, 0.0, 0.0, 0.0, 0.0, 0.0, 0.0, 0.0, 0.0, 0.0, 0.0, 0.0, 0.0, 0.0, 0.0, 0.0, 0.0, 0.0, 0.0, 0.0, 0.4285, 0.875, 0.4416, 0.875, 0.4374, 0.375, 0.4913, 0.7474, 0.4913, 0.875, 0.4416, 0.875, 0.5046, 0.7505, 0.5126, 0.875, 0.4913, 0.875, 0.38, 0.875, 0.3857, 0.75, 0.3857, 0.875, 0.4382, 0.7497, 0.4416, 0.875, 0.4285, 0.875, 0.0, 0.0, 0.0, 0.0, 0.0, 0.0, 0.5179, 0.75, 0.5286, 0.75, 0.5286, 0.875, 0.0, 0.0, 0.0, 0.0, 0.0, 0.0, 0.0, 0.0, 0.0, 0.0, 0.0, 0.0, 0.451, 0.5001, 0.4911, 0.5013, 0.4913, 0.7474, 0.375, 0.5, 0.38, 0.5, 0.3775, 0.75, 0.38, 0.5, 0.3857, 0.5, 0.3857, 0.75, 0.3886, 0.75, 0.4319, 0.4992, 0.4302, 0.7499, 0.0, 0.0, 0.0, 0.0, 0.0, 0.0, 0.0, 0.0, 0.0, 0.0, 0.0, 0.0, 0.0, 0.0, 0.0, 0.0, 0.0, 0.0, 0.3886, 0.75, 0.3886, 0.875, 0.3857, 0.75, 0.4915, 0.375, 0.5046, 0.375, 0.5046, 0.5008, 0.0, 0.0, 0.0, 0.0, 0.0, 0.0, 0.38, 0.875, 0.38, 0.375, 0.375, 0.375, 0.3857, 0.875, 0.3857, 0.375, 0.38, 0.375, 0.4285, 0.875, 0.4295, 0.375, 0.3857, 0.375, 0.4374, 0.375, 0.451, 0.375, 0.451, 0.5001, 0.4913, 0.875, 0.4915, 0.375, 0.451, 0.375, 0.3775, 0.75, 0.38, 0.875, 0.375, 0.875, 0.5179, 0.4999, 0.5179, 0.75, 0.5046, 0.7505, 0.5179, 0.4999, 0.5286, 0.499, 0.5286, 0.75, 0.3857, 0.375, 0.3857, 0.5, 0.38, 0.375, 0.5286, 0.499, 0.537, 0.5036, 0.537, 0.7489, 0.4302, 0.7499, 0.4285, 0.875, 0.3886, 0.875, 0.4913, 0.7474, 0.5046, 0.5008, 0.5046, 0.7505, 0.38, 0.375, 0.3857, 0.5, 0.38, 0.5, 0.625, 0.8752, 0.6124, 0.875, 0.6235, 0.8012, 0.375, 0.5, 0.3775, 0.75, 0.25, 0.75, 0.6235, 0.8012, 0.6124, 0.875, 0.6123, 0.8365, 0.3857, 0.375, 0.4295, 0.375, 0.4319, 0.4992, 0.375, 0.375, 0.38, 0.375, 0.38, 0.5, 0.4915, 0.375, 0.5046, 0.5008, 0.4911, 0.5013, 0.4915, 0.375, 0.4911, 0.5013, 0.451, 0.5001, 0.3857, 0.75, 0.38, 0.875, 0.3775, 0.75, 0.4302, 0.7499, 0.3886, 0.875, 0.3886, 0.75, 0.6181, 0.375, 0.625, 0.375, 0.625, 0.4375, 0.5046, 0.375, 0.5201, 0.375, 0.5179, 0.4999, 0.5201, 0.375, 0.5286, 0.499, 0.5179, 0.4999, 0.537, 0.375, 0.537, 0.5036, 0.5286, 0.499, 0.4295, 0.375, 0.4374, 0.375, 0.4319, 0.4992, 0.537, 0.375, 0.5286, 0.499, 0.5201, 0.375, 0.5046, 0.375, 0.5179, 0.4999, 0.5046, 0.5008, 0.38, 0.875, 0.375, 0.375, 0.375, 0.875, 0.3857, 0.875, 0.38, 0.375, 0.38, 0.875, 0.3886, 0.875, 0.3857, 0.375, 0.3857, 0.875, 0.4285, 0.875, 0.3857, 0.375, 0.3886, 0.875, 0.4285, 0.875, 0.4374, 0.375, 0.4295, 0.375, 0.375, 0.5, 0.25, 0.75, 0.25, 0.6562, 0.4416, 0.875, 0.451, 0.375, 0.4374, 0.375, 0.451, 0.375, 0.4915, 0.375, 0.451, 0.5001, 0.4913, 0.875, 0.451, 0.375, 0.4416, 0.875, 0.375, 0.375, 0.38, 0.5, 0.375, 0.5, 0.4913, 0.7474, 0.4416, 0.875, 0.451, 0.7507, 0.6635, 0.5781, 0.75, 0.6276, 0.6597, 0.75, 0.5179, 0.4999, 0.5046, 0.7505, 0.5046, 0.5008, 0.3886, 0.875, 0.3857, 0.875, 0.3857, 0.75, 0.5179, 0.4999, 0.5286, 0.75, 0.5179, 0.75, 0.5046, 0.7505, 0.4913, 0.875, 0.4913, 0.7474, 0.5286, 0.499, 0.537, 0.7489, 0.5286, 0.75, 0.451, 0.7507, 0.4382, 0.7497, 0.451, 0.5001, 0.4382, 0.7497, 0.4285, 0.875, 0.4302, 0.7499, 0.451, 0.5001, 0.4382, 0.7497, 0.4302, 0.7499, 0.451, 0.7507, 0.4416, 0.875, 0.4382, 0.7497, 0.5286, 0.75, 0.537, 0.875, 0.5286, 0.875, 0.3857, 0.5, 0.4319, 0.4992, 0.3886, 0.75, 0.5179, 0.75, 0.5286, 0.875, 0.5126, 0.875, 0.5179, 0.75, 0.5126, 0.875, 0.5046, 0.7505, 0.375, 0.5, 0.25, 0.6562, 0.25, 0.5, 0.451, 0.5001, 0.4302, 0.7499, 0.4319, 0.4992, 0.451, 0.5001, 0.4913, 0.7474, 0.451, 0.7507, 0.3857, 0.5, 0.3886, 0.75, 0.3857, 0.75, 0.4911, 0.5013, 0.5046, 0.5008, 0.4913, 0.7474, 0.3857, 0.375, 0.4319, 0.4992, 0.3857, 0.5, 0.38, 0.5, 0.3857, 0.75, 0.3775, 0.75, 0.0, 0.0, 0.0, 0.0, 0.0, 0.0, 0.451, 0.5001, 0.4319, 0.4992, 0.4374, 0.375, 0.0, 0.0, 0.0, 0.0, 0.0, 0.0, 0.0, 0.0, 0.0, 0.0, 0.0, 0.0, 0.0, 0.0, 0.0, 0.0, 0.0, 0.0, 0.0, 0.0, 0.0, 0.0, 0.0, 0.0, 0.0, 0.0, 0.0, 0.0, 0.0, 0.0, 0.0, 0.0, 0.0, 0.0, 0.0, 0.0, 0.0, 0.0, 0.0, 0.0, 0.0, 0.0, 0.0, 0.0, 0.0, 0.0, 0.0, 0.0, 0.0, 0.0, 0.0, 0.0, 0.0, 0.0, 0.0, 0.0, 0.0, 0.0, 0.0, 0.0, 0.0, 0.0, 0.0, 0.0, 0.0, 0.0, 0.0, 0.0, 0.0, 0.0, 0.0, 0.0, 0.0, 0.0, 0.0, 0.0, 0.0, 0.0, 0.0, 0.0, 0.0, 0.0, 0.0, 0.0, 0.0, 0.0, 0.0, 0.0, 0.0, 0.0, 0.0, 0.0, 0.0, 0.0, 0.0, 0.0, 0.0, 0.0, 0.0, 0.0, 0.0, 0.0, 0.0, 0.0, 0.0, 0.0, 0.0, 0.0, 0.0, 0.0, 0.0, 0.0, 0.0, 0.0, 0.0, 0.0, 0.0, 0.0, 0.0, 0.0, 0.0, 0.0, 0.0, 0.0, 0.0, 0.0, 0.0, 0.0, 0.0, 0.0, 0.0, 0.0, 0.0, 0.0, 0.0, 0.0, 0.0, 0.0, 0.0, 0.0, 0.0, 0.0, 0.0, 0.0, 0.0, 0.0, 0.0, 0.0, 0.0, 0.0, 0.0, 0.0, 0.0, 0.0, 0.0, 0.0, 0.0, 0.0, 0.0, 0.0, 0.0, 0.0, 0.0, 0.0, 0.0, 0.0, 0.0, 0.0, 0.0, 0.0, 0.0, 0.0, 0.0, 0.0, 0.0, 0.0, 0.0, 0.0, 0.0, 0.0, 0.0, 0.0, 0.0, 0.0, 0.0, 0.0, 0.0, 0.0, 0.0, 0.0, 0.0, 0.0, 0.0, 0.0, 0.0, 0.0, 0.0, 0.0, 0.0, 0.0, 0.0, 0.0, 0.0, 0.0, 0.0, 0.0, 0.0, 0.0, 0.0, 0.0, 0.0, 0.0, 0.0, 0.0, 0.0, 0.0, 0.0, 0.0, 0.0, 0.0, 0.0, 0.0, 0.0, 0.0, 0.0, 0.0, 0.0, 0.0, 0.0, 0.0, 0.0, 0.0, 0.0, 0.0, 0.0, 0.0, 0.0, 0.0, 0.0, 0.0, 0.0, 0.0, 0.0, 0.0, 0.0, 0.0, 0.0, 0.0, 0.0, 0.0, 0.0, 0.0, 0.0, 0.0, 0.0, 0.0, 0.0, 0.0, 0.0, 0.0, 0.0, 0.0, 0.0, 0.0, 0.0, 0.0])
me_cube_001.use_remesh_fix_poles = True
me_cube_001.use_remesh_preserve_attributes = False
me_cube_001.use_mirror_vertex_groups = False
me_cube_001.update()

# ---- objects
ob_reference_cube = bpy.data.objects.new('Reference Cube', me_cube)
ob_reference_image_front = bpy.data.objects.new('Reference Image Front', None)
ob_reference_image_side = bpy.data.objects.new('Reference Image Side', None)
ob_character = bpy.data.objects.new('Character', me_cube_001)

# ---- transforms, parenting, visibility, modifiers, constraints
ob_reference_cube.location = (-4.0, 0.0, 0.9)
ob_reference_cube.scale = (0.5, 0.5, 0.9)
ob_reference_cube.lock_rotations_4d = False
ob_reference_cube.empty_display_type = 'ARROWS'
ob_reference_cube.lineart.crease_threshold = 0.0
ob_reference_image_front.location = (0.2511, 2.0, 0.8949)
ob_reference_image_front.rotation_euler = (1.571, -0.0, -0.0)
ob_reference_image_front.scale = (0.3977, 0.3977, 0.3977)
ob_reference_image_front.empty_display_type = 'IMAGE'
ob_reference_image_front.empty_display_size = 5.0
ob_reference_image_front.lineart.crease_threshold = 0.0
ob_reference_image_side.location = (-2.0, -0.1503, 0.8949)
ob_reference_image_side.rotation_euler = (1.571, -0.0, 1.571)
ob_reference_image_side.scale = (0.3977, 0.3977, 0.3977)
ob_reference_image_side.empty_display_type = 'IMAGE'
ob_reference_image_side.empty_display_size = 5.0
ob_reference_image_side.lineart.crease_threshold = 0.0
ob_character.location = (0.0, 0.0, 0.8242)
ob_character.scale = (0.2073, 1.0, 0.8229)
ob_character.lineart.crease_threshold = 0.0
_m = ob_character.modifiers.new('Mirror', 'MIRROR')
_m.use_clip = True

# ---- collection membership
col_collection.objects.link(ob_reference_cube)
col_collection.objects.link(ob_reference_image_front)
col_collection.objects.link(ob_reference_image_side)
col_collection.objects.link(ob_character)

# ---- scene / render settings (as saved in the file)
scene.frame_start = 1; scene.frame_end = 250; scene.frame_set(1)
scene.render.engine = 'BLENDER_EEVEE_NEXT'
scene.cycles.use_denoising = False
scene.cycles.samples = 128
scene.cycles.sampling_pattern = 'TABULATED_SOBOL'
scene.cycles.use_adaptive_sampling = False
scene.cycles.use_light_tree = False
scene.view_settings.view_transform = 'Filmic'
bpy.context.view_layer.update()

# ---- added for rendering (the .blend has no active camera and no usable light): camera, sun
cam_auto = bpy.data.cameras.new('AutoCamera')
cam_auto.lens = 50.0
cam_auto.sensor_width = 36.0
cam_auto.clip_end = 1000.0
ob_auto_camera = bpy.data.objects.new('AutoCamera', cam_auto)
scene.collection.objects.link(ob_auto_camera)
ob_auto_camera.location = (2.5944, -5.6947, 4.69647)
ob_auto_camera.rotation_euler = (1.09748, -7.21219e-08, 0.694738)
scene.camera = ob_auto_camera
light_auto_sun = bpy.data.lights.new('AutoSun', 'SUN')
light_auto_sun.energy = 3.0
light_auto_sun.angle = 0.0523599
ob_auto_sun = bpy.data.objects.new('AutoSun', light_auto_sun)
scene.collection.objects.link(ob_auto_sun)
ob_auto_sun.rotation_euler = (0.872665, 0.174533, 0.523599)
bpy.context.view_layer.update()
